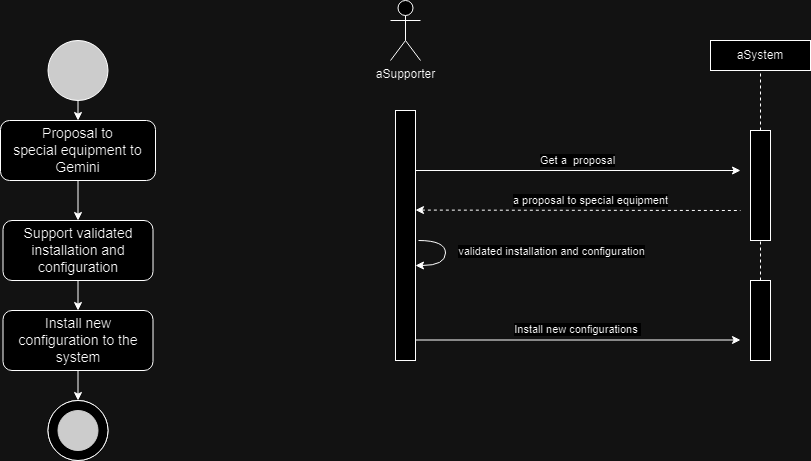

The diagram above was exported from draw.io. Its source (the exported page's mxGraphModel, read from the mxfile embedded in the PNG):
<mxGraphModel dx="1050" dy="557" grid="1" gridSize="10" guides="1" tooltips="1" connect="1" arrows="1" fold="1" page="1" pageScale="1" pageWidth="1169" pageHeight="827" math="0" shadow="0">
  <root>
    <mxCell id="0" />
    <mxCell id="1" parent="0" />
    <mxCell id="ObQQ_BIj4HS-UI0YHv72-1" value="Install new configuration to the system&lt;span id=&quot;docs-internal-guid-09429274-7fff-31ab-0497-9ebc93a08f7a&quot; style=&quot;font-size: 14px;&quot;&gt;&lt;/span&gt;" style="rounded=1;whiteSpace=wrap;html=1;fontSize=14;" parent="1" vertex="1">
      <mxGeometry x="142.5" y="450" width="150" height="60" as="geometry" />
    </mxCell>
    <mxCell id="ObQQ_BIj4HS-UI0YHv72-11" value="" style="ellipse;whiteSpace=wrap;html=1;aspect=fixed;movable=1;resizable=1;rotatable=1;deletable=1;editable=1;locked=0;connectable=1;" parent="1" vertex="1">
      <mxGeometry x="187.5" y="540" width="60" height="60" as="geometry" />
    </mxCell>
    <mxCell id="ObQQ_BIj4HS-UI0YHv72-3" value="" style="endArrow=classic;html=1;rounded=0;exitX=0.5;exitY=1;exitDx=0;exitDy=0;entryX=0.5;entryY=0;entryDx=0;entryDy=0;" parent="1" source="ObQQ_BIj4HS-UI0YHv72-1" edge="1">
      <mxGeometry width="50" height="50" relative="1" as="geometry">
        <mxPoint x="477.5" y="620" as="sourcePoint" />
        <mxPoint x="217.5" y="540" as="targetPoint" />
      </mxGeometry>
    </mxCell>
    <mxCell id="ObQQ_BIj4HS-UI0YHv72-14" value="&lt;div style=&quot;font-size: 14px;&quot;&gt;Support validated installation and configuration&lt;/div&gt;" style="rounded=1;whiteSpace=wrap;html=1;fontSize=14;" parent="1" vertex="1">
      <mxGeometry x="142.5" y="360" width="150" height="60" as="geometry" />
    </mxCell>
    <mxCell id="ObQQ_BIj4HS-UI0YHv72-12" value="" style="ellipse;whiteSpace=wrap;html=1;aspect=fixed;strokeColor=#333333;fillColor=#333333;movable=1;resizable=1;rotatable=1;deletable=1;editable=1;locked=0;connectable=1;" parent="1" vertex="1">
      <mxGeometry x="197.5" y="550" width="40" height="40" as="geometry" />
    </mxCell>
    <mxCell id="ObQQ_BIj4HS-UI0YHv72-5" value="" style="ellipse;whiteSpace=wrap;html=1;aspect=fixed;movable=1;resizable=1;rotatable=1;deletable=1;editable=1;locked=0;connectable=1;" parent="1" vertex="1">
      <mxGeometry x="187.5" y="540" width="60" height="60" as="geometry" />
    </mxCell>
    <mxCell id="4daXhFOKfQKutPjVCBIl-2" style="edgeStyle=orthogonalEdgeStyle;rounded=0;orthogonalLoop=1;jettySize=auto;html=1;exitX=0.5;exitY=1;exitDx=0;exitDy=0;entryX=0.5;entryY=0;entryDx=0;entryDy=0;" parent="1" source="ObQQ_BIj4HS-UI0YHv72-13" target="ObQQ_BIj4HS-UI0YHv72-14" edge="1">
      <mxGeometry relative="1" as="geometry" />
    </mxCell>
    <mxCell id="ObQQ_BIj4HS-UI0YHv72-13" value="&lt;div style=&quot;font-size: 14px;&quot;&gt;&lt;div style=&quot;font-size: 14px;&quot;&gt;&lt;font style=&quot;font-size: 14px;&quot;&gt;&lt;font style=&quot;font-size: 14px;&quot; face=&quot;Arial, sans-serif&quot;&gt;Proposal to special&amp;nbsp;&lt;/font&gt;equipment to Gemini&lt;/font&gt;&lt;/div&gt;&lt;/div&gt;&lt;font style=&quot;font-size: 14px;&quot;&gt;&lt;span id=&quot;docs-internal-guid-8fbd43f1-7fff-f68b-d7b1-59298c9eebe4&quot; style=&quot;font-size: 14px;&quot;&gt;&lt;/span&gt;&lt;/font&gt;" style="rounded=1;whiteSpace=wrap;html=1;fontSize=14;" parent="1" vertex="1">
      <mxGeometry x="140" y="260" width="155" height="60" as="geometry" />
    </mxCell>
    <mxCell id="4daXhFOKfQKutPjVCBIl-1" style="edgeStyle=orthogonalEdgeStyle;rounded=0;orthogonalLoop=1;jettySize=auto;html=1;exitX=0.5;exitY=1;exitDx=0;exitDy=0;entryX=0.5;entryY=0;entryDx=0;entryDy=0;" parent="1" source="ObQQ_BIj4HS-UI0YHv72-10" target="ObQQ_BIj4HS-UI0YHv72-13" edge="1">
      <mxGeometry relative="1" as="geometry" />
    </mxCell>
    <mxCell id="ObQQ_BIj4HS-UI0YHv72-10" value="" style="ellipse;whiteSpace=wrap;html=1;aspect=fixed;fillColor=#333333;" parent="1" vertex="1">
      <mxGeometry x="187.5" y="180" width="60" height="60" as="geometry" />
    </mxCell>
    <mxCell id="ObQQ_BIj4HS-UI0YHv72-6" value="" style="ellipse;whiteSpace=wrap;html=1;aspect=fixed;strokeColor=#333333;fillColor=#333333;movable=1;resizable=1;rotatable=1;deletable=1;editable=1;locked=0;connectable=1;" parent="1" vertex="1">
      <mxGeometry x="197.5" y="550" width="40" height="40" as="geometry" />
    </mxCell>
    <mxCell id="ObQQ_BIj4HS-UI0YHv72-17" value="" style="endArrow=classic;html=1;rounded=0;exitX=0.5;exitY=1;exitDx=0;exitDy=0;entryX=0.5;entryY=0;entryDx=0;entryDy=0;" parent="1" source="ObQQ_BIj4HS-UI0YHv72-14" target="ObQQ_BIj4HS-UI0YHv72-1" edge="1">
      <mxGeometry width="50" height="50" relative="1" as="geometry">
        <mxPoint x="477.5" y="440" as="sourcePoint" />
        <mxPoint x="217.5" y="450" as="targetPoint" />
      </mxGeometry>
    </mxCell>
    <mxCell id="5nQD_8tOzeRAWq9F-ZeX-1" value="aSupporter" style="shape=umlActor;verticalLabelPosition=bottom;verticalAlign=top;html=1;outlineConnect=0;movable=1;resizable=1;rotatable=1;deletable=1;editable=1;locked=0;connectable=1;" vertex="1" parent="1">
      <mxGeometry x="530" y="140" width="30" height="60" as="geometry" />
    </mxCell>
    <mxCell id="5nQD_8tOzeRAWq9F-ZeX-2" value="" style="rounded=0;whiteSpace=wrap;html=1;movable=1;resizable=1;rotatable=1;deletable=1;editable=1;locked=0;connectable=1;" vertex="1" parent="1">
      <mxGeometry x="535" y="250" width="20" height="250" as="geometry" />
    </mxCell>
    <mxCell id="5nQD_8tOzeRAWq9F-ZeX-3" value="" style="rounded=0;whiteSpace=wrap;html=1;movable=1;resizable=1;rotatable=1;deletable=1;editable=1;locked=0;connectable=1;" vertex="1" parent="1">
      <mxGeometry x="890" y="270" width="20" height="110" as="geometry" />
    </mxCell>
    <mxCell id="5nQD_8tOzeRAWq9F-ZeX-4" value="" style="rounded=0;whiteSpace=wrap;html=1;movable=1;resizable=1;rotatable=1;deletable=1;editable=1;locked=0;connectable=1;" vertex="1" parent="1">
      <mxGeometry x="890" y="420" width="20" height="80" as="geometry" />
    </mxCell>
    <mxCell id="5nQD_8tOzeRAWq9F-ZeX-5" value="" style="endArrow=classic;html=1;rounded=0;" edge="1" parent="1">
      <mxGeometry width="50" height="50" relative="1" as="geometry">
        <mxPoint x="555" y="310" as="sourcePoint" />
        <mxPoint x="880" y="310" as="targetPoint" />
      </mxGeometry>
    </mxCell>
    <mxCell id="5nQD_8tOzeRAWq9F-ZeX-6" value="Get a&amp;nbsp; proposal" style="edgeLabel;html=1;align=center;verticalAlign=middle;resizable=0;points=[];" connectable="0" vertex="1" parent="5nQD_8tOzeRAWq9F-ZeX-5">
      <mxGeometry x="0.0231" y="-1" relative="1" as="geometry">
        <mxPoint x="-5" y="-12" as="offset" />
      </mxGeometry>
    </mxCell>
    <mxCell id="5nQD_8tOzeRAWq9F-ZeX-7" value="a proposal to special equipment" style="endArrow=none;dashed=1;html=1;rounded=0;exitX=1.062;exitY=0.342;exitDx=0;exitDy=0;startArrow=classic;startFill=1;exitPerimeter=0;movable=1;resizable=1;rotatable=1;deletable=1;editable=1;locked=0;connectable=1;" edge="1" parent="1">
      <mxGeometry x="0.0768" y="10" width="50" height="50" relative="1" as="geometry">
        <mxPoint x="554.9999999999998" y="349.5799999999999" as="sourcePoint" />
        <mxPoint x="880" y="350" as="targetPoint" />
        <mxPoint as="offset" />
      </mxGeometry>
    </mxCell>
    <mxCell id="5nQD_8tOzeRAWq9F-ZeX-8" value="" style="endArrow=classic;html=1;rounded=0;entryX=0.921;entryY=0.877;entryDx=0;entryDy=0;entryPerimeter=0;edgeStyle=orthogonalEdgeStyle;elbow=vertical;curved=1;movable=1;resizable=1;rotatable=1;deletable=1;editable=1;locked=0;connectable=1;" edge="1" parent="1">
      <mxGeometry width="50" height="50" relative="1" as="geometry">
        <mxPoint x="558" y="380" as="sourcePoint" />
        <mxPoint x="555" y="405" as="targetPoint" />
        <Array as="points">
          <mxPoint x="585" y="380" />
          <mxPoint x="585" y="405" />
        </Array>
      </mxGeometry>
    </mxCell>
    <mxCell id="5nQD_8tOzeRAWq9F-ZeX-9" value="validated installation and configuration" style="edgeLabel;html=1;align=center;verticalAlign=middle;resizable=1;points=[];movable=1;rotatable=1;deletable=1;editable=1;locked=0;connectable=1;" connectable="0" vertex="1" parent="5nQD_8tOzeRAWq9F-ZeX-8">
      <mxGeometry x="-0.2845" y="-1" relative="1" as="geometry">
        <mxPoint x="106" y="8" as="offset" />
      </mxGeometry>
    </mxCell>
    <mxCell id="5nQD_8tOzeRAWq9F-ZeX-10" value="" style="endArrow=classic;html=1;rounded=0;" edge="1" parent="1">
      <mxGeometry width="50" height="50" relative="1" as="geometry">
        <mxPoint x="555" y="479.5" as="sourcePoint" />
        <mxPoint x="880" y="479.5" as="targetPoint" />
      </mxGeometry>
    </mxCell>
    <mxCell id="5nQD_8tOzeRAWq9F-ZeX-11" value="Install new configurations&amp;nbsp;" style="edgeLabel;html=1;align=center;verticalAlign=middle;resizable=0;points=[];" connectable="0" vertex="1" parent="5nQD_8tOzeRAWq9F-ZeX-10">
      <mxGeometry x="0.0231" y="-1" relative="1" as="geometry">
        <mxPoint x="-5" y="-12" as="offset" />
      </mxGeometry>
    </mxCell>
    <mxCell id="5nQD_8tOzeRAWq9F-ZeX-12" value="aSystem" style="rounded=0;whiteSpace=wrap;html=1;" vertex="1" parent="1">
      <mxGeometry x="850" y="180" width="100" height="30" as="geometry" />
    </mxCell>
    <mxCell id="5nQD_8tOzeRAWq9F-ZeX-13" value="" style="endArrow=none;dashed=1;html=1;rounded=0;entryX=0.5;entryY=1;entryDx=0;entryDy=0;" edge="1" parent="1" target="5nQD_8tOzeRAWq9F-ZeX-12">
      <mxGeometry width="50" height="50" relative="1" as="geometry">
        <mxPoint x="900" y="270" as="sourcePoint" />
        <mxPoint x="900" y="290" as="targetPoint" />
      </mxGeometry>
    </mxCell>
    <mxCell id="5nQD_8tOzeRAWq9F-ZeX-14" value="" style="endArrow=none;dashed=1;html=1;rounded=0;entryX=0.5;entryY=1;entryDx=0;entryDy=0;exitX=0.5;exitY=0;exitDx=0;exitDy=0;" edge="1" parent="1" source="5nQD_8tOzeRAWq9F-ZeX-4">
      <mxGeometry width="50" height="50" relative="1" as="geometry">
        <mxPoint x="900" y="440" as="sourcePoint" />
        <mxPoint x="900" y="380" as="targetPoint" />
      </mxGeometry>
    </mxCell>
  </root>
</mxGraphModel>